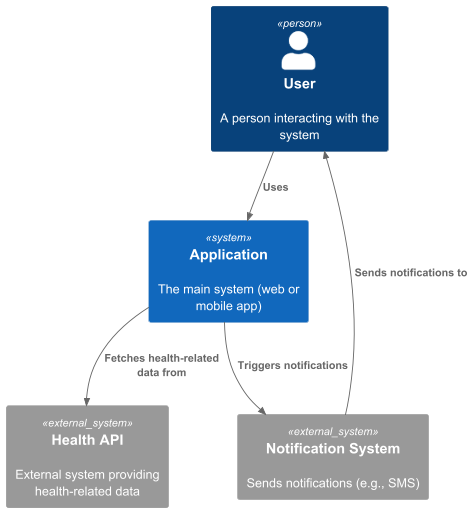

The diagram above was rendered by PlantUML. Its source (embedded in the PNG):
@startuml
!includeurl https://raw.githubusercontent.com/plantuml-stdlib/C4-PlantUML/master/C4_Context.puml

Person(user, "User", "A person interacting with the system")
System(application, "Application", "The main system (web or mobile app)")
System_Ext(notificationSystem, "Notification System", "Sends notifications (e.g., SMS)")
System_Ext(healthAPI, "Health API", "External system providing health-related data")

Rel(user, application, "Uses")
Rel(application, notificationSystem, "Triggers notifications")
Rel(application, healthAPI, "Fetches health-related data from")
Rel(notificationSystem, user, "Sends notifications to")

@enduml